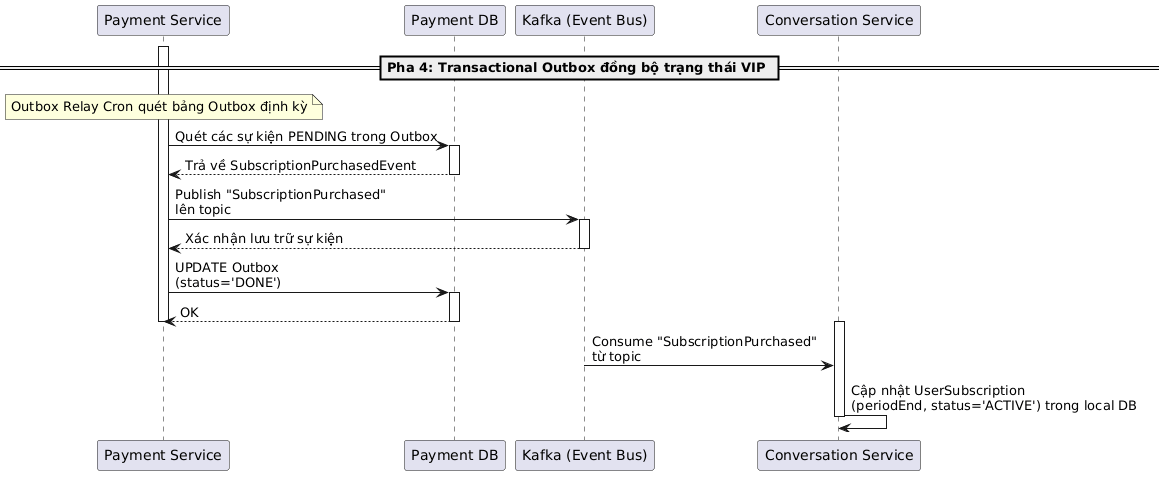

The diagram above was rendered by PlantUML. Its source (embedded in the PNG):
@startuml
participant "Payment Service" as PaymentService
participant "Payment DB" as DB
participant "Kafka (Event Bus)" as Kafka
participant "Conversation Service" as ConversationService

== Pha 4: Transactional Outbox đồng bộ trạng thái VIP ==

note over PaymentService: Outbox Relay Cron quét bảng Outbox định kỳ
activate PaymentService

PaymentService -> DB: Quét các sự kiện PENDING trong Outbox
activate DB
DB --> PaymentService: Trả về SubscriptionPurchasedEvent
deactivate DB

PaymentService -> Kafka: Publish "SubscriptionPurchased"\nlên topic
activate Kafka
Kafka --> PaymentService: Xác nhận lưu trữ sự kiện
deactivate Kafka

PaymentService -> DB: UPDATE Outbox\n(status='DONE')
activate DB
DB --> PaymentService: OK
deactivate DB
deactivate PaymentService

activate ConversationService
Kafka -> ConversationService: Consume "SubscriptionPurchased"\ntừ topic
ConversationService -> ConversationService: Cập nhật UserSubscription\n(periodEnd, status='ACTIVE') trong local DB
deactivate ConversationService
@enduml